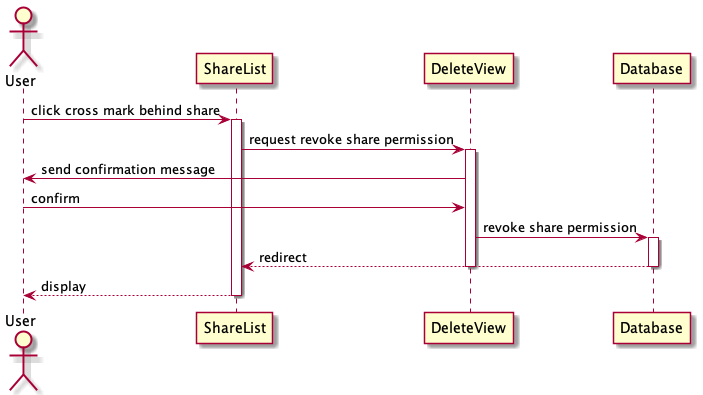

The diagram above was rendered by PlantUML. Its source (embedded in the PNG):
@startuml
Actor User
User -> ShareList : click cross mark behind share
activate ShareList
ShareList -> DeleteView : request revoke share permission
activate DeleteView
DeleteView -> User : send confirmation message
User -> DeleteView : confirm
DeleteView -> Database : revoke share permission
activate Database
Database --> ShareList : redirect
deactivate Database
deactivate DeleteView
ShareList --> User : display
deactivate ShareList
@enduml